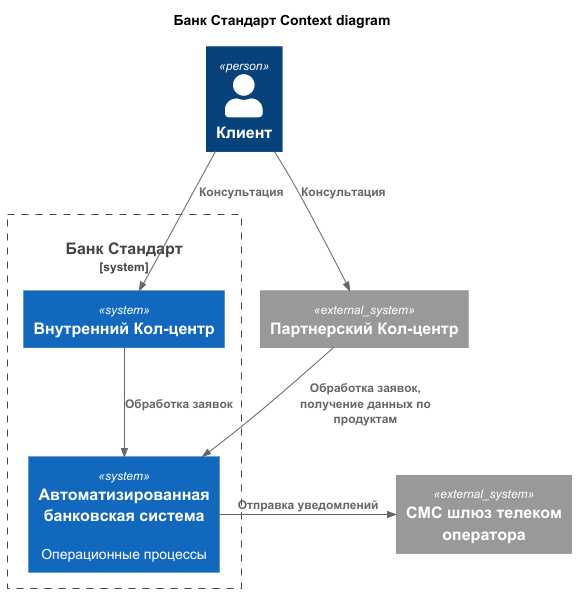

The diagram above was rendered by PlantUML. Its source (embedded in the PNG):
@startuml
title Банк Стандарт Context diagram

top to bottom direction
!include ./lib/C4_Context.puml

Person(Client, "Клиент" )

System_Ext(SmsGateway, "СМС шлюз телеком оператора")
System_Ext(CallCentreOut, "Партнерский Кол-центр")

System_Boundary(BankStandard, "Банк Стандарт") {
    System(ABS, "Автоматизированная банковская система", "Операционные процессы")
    System(CallCentre, "Внутренний Кол-центр")
}

Rel(Client, CallCentre, "Консультация")
Rel(Client, CallCentreOut, "Консультация")
Rel(CallCentre, ABS, "Обработка заявок")
Rel(CallCentreOut, ABS, "Обработка заявок, получение данных по продуктам")
Rel_Neighbor(ABS, SmsGateway, "Отправка уведомлений")
@enduml